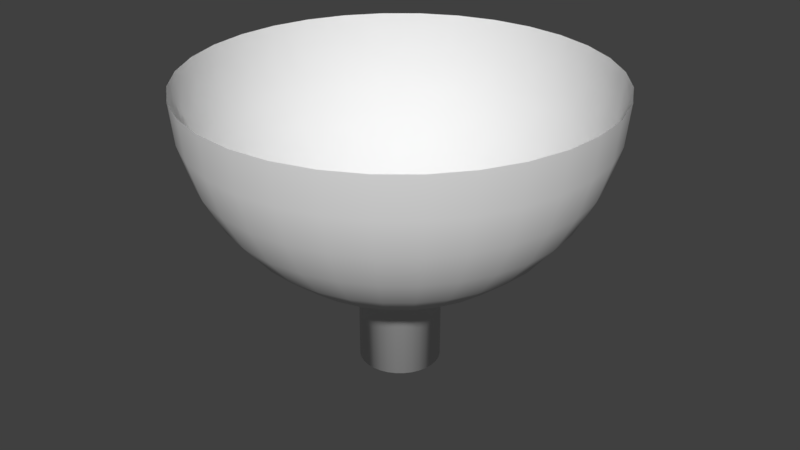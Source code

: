 # Source: turret.blend  (saved by Blender 2.79.0; exported with 4.5.12 LTS)
import bpy
from mathutils import Matrix  # noqa: F401  (used for matrix-valued properties, if any)

bpy.ops.wm.read_factory_settings(use_empty=True)
scene = bpy.context.scene
scene.name = 'Scene'

# ---- collections
col_collection_1 = bpy.data.collections.new('Collection 1'); scene.collection.children.link(col_collection_1)

# ---- materials (node trees are filled in below, after node groups)
mat_material_001 = bpy.data.materials.new('Material.001')
mat_material_001.alpha_threshold = 0.0
mat_material_001.use_transparent_shadow = False
mat_material_001.roughness = 0.5

# ---- material node trees

# ---- world
world_world = bpy.data.worlds.new('World'); scene.world = world_world
world_world.color = (0.05088, 0.05088, 0.05088)
world_world.use_sun_shadow = False
world_world.sun_shadow_jitter_overblur = 0.0
world_world.cycles.sampling_method = 'MANUAL'

# ---- meshes
me_sphere = bpy.data.meshes.new('Sphere')
me_sphere.from_pydata([(0.1951, 0.9808, 7.55e-08), (0.1913, 0.9619, -0.1951), (0.1802, 0.9061, -0.3827), (0.1622, 0.8155, -0.5556), (0.1379, 0.6935, -0.7071), (0.1084, 0.5449, -0.8315), (0.07466, 0.3753, -0.9239), (0.03806, 0.1913, -0.9808), (0.3827, 0.9239, 7.55e-08), (0.3753, 0.9061, -0.1951), (0.3536, 0.8536, -0.3827), (0.3182, 0.7682, -0.5556), (0.2706, 0.6533, -0.7071), (0.2126, 0.5133, -0.8315), (0.1464, 0.3536, -0.9239), (0.07466, 0.1802, -0.9808), (0.5556, 0.8315, 7.55e-08), (0.5449, 0.8155, -0.1951), (0.5133, 0.7682, -0.3827), (0.4619, 0.6913, -0.5556), (0.3928, 0.5879, -0.7071), (0.3087, 0.4619, -0.8315), (0.2126, 0.3182, -0.9239), (0.1084, 0.1622, -0.9808), (0.7071, 0.7071, 7.55e-08), (0.6935, 0.6935, -0.1951), (0.6533, 0.6533, -0.3827), (0.5879, 0.5879, -0.5556), (0.5, 0.5, -0.7071), (0.3928, 0.3928, -0.8315), (0.2706, 0.2706, -0.9239), (0.1379, 0.1379, -0.9808), (0.8315, 0.5556, 7.55e-08), (0.8155, 0.5449, -0.1951), (0.7682, 0.5133, -0.3827), (0.6913, 0.4619, -0.5556), (0.5879, 0.3928, -0.7071), (0.4619, 0.3087, -0.8315), (0.3182, 0.2126, -0.9239), (0.1622, 0.1084, -0.9808), (0.9239, 0.3827, 7.55e-08), (0.9061, 0.3753, -0.1951), (0.8536, 0.3536, -0.3827), (0.7682, 0.3182, -0.5556), (0.6533, 0.2706, -0.7071), (0.5133, 0.2126, -0.8315), (0.3536, 0.1464, -0.9239), (0.1802, 0.07466, -0.9808), (0.9808, 0.1951, 7.55e-08), (0.9619, 0.1913, -0.1951), (0.9061, 0.1802, -0.3827), (0.8155, 0.1622, -0.5556), (0.6935, 0.1379, -0.7071), (0.5449, 0.1084, -0.8315), (0.3753, 0.07466, -0.9239), (0.1913, 0.03806, -0.9808), (1.0, -3.788e-07, 7.55e-08), (0.9808, -3.937e-07, -0.1951), (0.9239, -2.298e-07, -0.3827), (0.8315, -3.341e-07, -0.5556), (0.7071, -3.192e-07, -0.7071), (0.5556, -3.415e-07, -0.8315), (0.3827, -3.043e-07, -0.9239), (0.1951, -3.08e-07, -0.9808), (0.9808, -0.1951, 7.55e-08), (0.9619, -0.1913, -0.1951), (0.9061, -0.1802, -0.3827), (0.8155, -0.1622, -0.5556), (0.6935, -0.138, -0.7071), (0.5449, -0.1084, -0.8315), (0.3753, -0.07466, -0.9239), (0.1913, -0.03806, -0.9808), (0.9239, -0.3827, 7.55e-08), (0.9061, -0.3753, -0.1951), (0.8536, -0.3536, -0.3827), (0.7682, -0.3182, -0.5556), (0.6533, -0.2706, -0.7071), (0.5133, -0.2126, -0.8315), (0.3536, -0.1464, -0.9239), (0.1802, -0.07466, -0.9808), (0.8315, -0.5556, 7.55e-08), (0.8155, -0.5449, -0.1951), (0.7682, -0.5133, -0.3827), (0.6913, -0.4619, -0.5556), (0.5879, -0.3928, -0.7071), (0.4619, -0.3087, -0.8315), (0.3182, -0.2126, -0.9239), (0.1622, -0.1084, -0.9808), (0.7071, -0.7071, 7.55e-08), (0.6935, -0.6935, -0.1951), (0.6533, -0.6533, -0.3827), (0.5879, -0.5879, -0.5556), (0.5, -0.5, -0.7071), (0.3928, -0.3928, -0.8315), (0.2706, -0.2706, -0.9239), (0.1379, -0.138, -0.9808), (0.5556, -0.8315, 7.55e-08), (0.5449, -0.8155, -0.1951), (0.5133, -0.7682, -0.3827), (0.4619, -0.6913, -0.5556), (0.3928, -0.5879, -0.7071), (0.3087, -0.4619, -0.8315), (0.2126, -0.3182, -0.9239), (0.1084, -0.1622, -0.9808), (0.3827, -0.9239, 7.55e-08), (0.3753, -0.9061, -0.1951), (0.3536, -0.8536, -0.3827), (0.3182, -0.7682, -0.5556), (0.2706, -0.6533, -0.7071), (0.2126, -0.5133, -0.8315), (0.1464, -0.3536, -0.9239), (0.07466, -0.1802, -0.9808), (0.1951, -0.9808, 7.55e-08), (0.1913, -0.9619, -0.1951), (0.1802, -0.9061, -0.3827), (0.1622, -0.8155, -0.5556), (0.1379, -0.6935, -0.7071), (0.1084, -0.5449, -0.8315), (0.07466, -0.3753, -0.9239), (0.03806, -0.1913, -0.9808), (-1.003e-07, -1.0, 7.55e-08), (-8.544e-08, -0.9808, -0.1951), (6.357e-08, -0.9239, -0.3827), (-8.544e-08, -0.8315, -0.5556), (-2.584e-08, -0.7071, -0.7071), (-1.094e-08, -0.5556, -0.8315), (3.964e-09, -0.3827, -0.9239), (3.964e-09, -0.1951, -0.9808), (-0.1951, -0.9808, 7.55e-08), (-0.1913, -0.9619, -0.1951), (-0.1802, -0.9061, -0.3827), (-0.1622, -0.8155, -0.5556), (-0.1379, -0.6935, -0.7071), (-0.1084, -0.5449, -0.8315), (-0.07466, -0.3753, -0.9239), (-0.03806, -0.1913, -0.9808), (-0.3827, -0.9239, 7.55e-08), (-0.3753, -0.9061, -0.1951), (-0.3536, -0.8536, -0.3827), (-0.3182, -0.7682, -0.5556), (-0.2706, -0.6533, -0.7071), (-0.2126, -0.5133, -0.8315), (-0.1464, -0.3536, -0.9239), (-0.07466, -0.1802, -0.9808), (-0.5556, -0.8315, 7.55e-08), (-0.5449, -0.8155, -0.1951), (-0.5133, -0.7682, -0.3827), (-0.4619, -0.6913, -0.5556), (-0.3928, -0.5879, -0.7071), (-0.3087, -0.4619, -0.8315), (-0.2126, -0.3182, -0.9239), (-0.1084, -0.1622, -0.9808), (-0.7071, -0.7071, 7.55e-08), (-0.6935, -0.6935, -0.1951), (-0.6533, -0.6533, -0.3827), (-0.5879, -0.5879, -0.5556), (-0.5, -0.5, -0.7071), (-0.3928, -0.3928, -0.8315), (-0.2706, -0.2706, -0.9239), (-0.1379, -0.1379, -0.9808), (-0.8315, -0.5556, 7.55e-08), (-0.8155, -0.5449, -0.1951), (-0.7682, -0.5133, -0.3827), (-0.6913, -0.4619, -0.5556), (-0.5879, -0.3928, -0.7071), (-0.4619, -0.3087, -0.8315), (-0.3182, -0.2126, -0.9239), (-0.1622, -0.1084, -0.9808), (-0.9239, -0.3827, 7.55e-08), (-0.9061, -0.3753, -0.1951), (-0.8536, -0.3536, -0.3827), (-0.7682, -0.3182, -0.5556), (-0.6533, -0.2706, -0.7071), (-0.5133, -0.2126, -0.8315), (-0.3536, -0.1464, -0.9239), (-0.1802, -0.07466, -0.9808), (-0.9808, -0.1951, 7.55e-08), (-0.9619, -0.1913, -0.1951), (-0.9061, -0.1802, -0.3827), (-0.8155, -0.1622, -0.5556), (-0.6935, -0.1379, -0.7071), (-0.5449, -0.1084, -0.8315), (-0.3753, -0.07466, -0.9239), (-0.1913, -0.03806, -0.9808), (-1.0, -1.404e-07, 7.55e-08), (-0.9808, -9.567e-08, -0.1951), (-0.9239, -3.192e-07, -0.3827), (-0.8315, -1.404e-07, -0.5556), (-0.7071, -1.851e-07, -0.7071), (-0.5556, -2.596e-07, -0.8315), (-0.3827, -2.521e-07, -0.9239), (-0.1951, -3.155e-07, -0.9808), (-0.9808, 0.1951, 7.55e-08), (-0.9619, 0.1913, -0.1951), (-0.9061, 0.1802, -0.3827), (-0.8155, 0.1622, -0.5556), (-0.6935, 0.1379, -0.7071), (-0.5449, 0.1084, -0.8315), (-0.3753, 0.07466, -0.9239), (-0.1913, 0.03806, -0.9808), (-0.9239, 0.3827, 7.55e-08), (-0.9061, 0.3753, -0.1951), (-0.8536, 0.3536, -0.3827), (-0.7682, 0.3182, -0.5556), (-0.6533, 0.2706, -0.7071), (-0.5133, 0.2126, -0.8315), (-0.3536, 0.1464, -0.9239), (-0.1802, 0.07466, -0.9808), (-0.8315, 0.5556, 7.55e-08), (-0.8155, 0.5449, -0.1951), (-0.7682, 0.5133, -0.3827), (-0.6913, 0.4619, -0.5556), (-0.5879, 0.3928, -0.7071), (-0.4619, 0.3087, -0.8315), (-0.3182, 0.2126, -0.9239), (-0.1622, 0.1084, -0.9808), (-0.7071, 0.7071, 7.55e-08), (-0.6935, 0.6935, -0.1951), (-0.6533, 0.6533, -0.3827), (-0.5879, 0.5879, -0.5556), (-0.5, 0.5, -0.7071), (-0.3928, 0.3928, -0.8315), (-0.2706, 0.2706, -0.9239), (-0.1379, 0.1379, -0.9808), (-0.5556, 0.8315, 7.55e-08), (-0.5449, 0.8155, -0.1951), (-0.5133, 0.7682, -0.3827), (-0.4619, 0.6913, -0.5556), (-0.3928, 0.5879, -0.7071), (-0.3087, 0.4619, -0.8315), (-0.2126, 0.3182, -0.9239), (-0.1084, 0.1622, -0.9808), (-0.3827, 0.9239, 7.55e-08), (-0.3753, 0.9061, -0.1951), (-0.3536, 0.8536, -0.3827), (-0.3182, 0.7682, -0.5556), (-0.2706, 0.6533, -0.7071), (-0.2126, 0.5133, -0.8315), (-0.1464, 0.3536, -0.9239), (-0.07466, 0.1802, -0.9808), (-0.1951, 0.9808, 7.55e-08), (-0.1913, 0.9619, -0.1951), (-0.1802, 0.9061, -0.3827), (-0.1622, 0.8155, -0.5556), (-0.1379, 0.6935, -0.7071), (-0.1084, 0.5449, -0.8315), (-0.07466, 0.3753, -0.9239), (-0.03806, 0.1913, -0.9808), (2.722e-07, 1.0, 7.55e-08), (2.573e-07, 0.9808, -0.1951), (6.357e-08, 0.9239, -0.3827), (2.722e-07, 0.8315, -0.5556), (1.53e-07, 0.7071, -0.7071), (1.232e-07, 0.5556, -0.8315), (7.847e-08, 0.3827, -0.9239), (1.514e-08, 0.1951, -0.9808), (0.07466, 0.1802, -1.403), (0.03806, 0.1913, -1.403), (0.1084, 0.1622, -1.403), (0.1379, 0.1379, -1.403), (0.1622, 0.1084, -1.403), (0.1802, 0.07466, -1.403), (0.1913, 0.03806, -1.403), (0.1951, -3.088e-07, -1.403), (0.1913, -0.03806, -1.403), (0.1802, -0.07466, -1.403), (0.1622, -0.1084, -1.403), (0.1379, -0.138, -1.403), (0.1084, -0.1622, -1.403), (0.07466, -0.1802, -1.403), (0.03806, -0.1913, -1.403), (-1.223e-08, -0.1951, -1.403), (-0.03806, -0.1913, -1.403), (-0.07466, -0.1802, -1.403), (-0.1084, -0.1622, -1.403), (-0.1379, -0.1379, -1.403), (-0.1622, -0.1084, -1.403), (-0.1802, -0.07466, -1.403), (-0.1913, -0.03806, -1.403), (-0.1951, -3.162e-07, -1.403), (-0.1913, 0.03806, -1.403), (-0.1802, 0.07466, -1.403), (-0.1622, 0.1084, -1.403), (-0.1379, 0.1379, -1.403), (-0.1084, 0.1622, -1.403), (-0.07466, 0.1802, -1.403), (-0.03806, 0.1913, -1.403), (-1.058e-09, 0.1951, -1.403), (-1.62e-08, -3.266e-07, -1.422)], [], [(254, 253, 5, 6), (255, 254, 6, 7), (231, 239, 285, 284), (249, 248, 0, 1), (250, 249, 1, 2), (251, 250, 2, 3), (252, 251, 3, 4), (253, 252, 4, 5), (5, 4, 12, 13), (6, 5, 13, 14), (7, 6, 14, 15), (255, 7, 257, 287), (1, 0, 8, 9), (2, 1, 9, 10), (3, 2, 10, 11), (4, 3, 11, 12), (9, 8, 16, 17), (10, 9, 17, 18), (11, 10, 18, 19), (12, 11, 19, 20), (13, 12, 20, 21), (14, 13, 21, 22), (15, 14, 22, 23), (23, 31, 259, 258), (21, 20, 28, 29), (22, 21, 29, 30), (23, 22, 30, 31), (103, 111, 269, 268), (17, 16, 24, 25), (18, 17, 25, 26), (19, 18, 26, 27), (20, 19, 27, 28), (26, 25, 33, 34), (27, 26, 34, 35), (28, 27, 35, 36), (29, 28, 36, 37), (30, 29, 37, 38), (31, 30, 38, 39), (79, 87, 266, 265), (25, 24, 32, 33), (38, 37, 45, 46), (39, 38, 46, 47), (135, 143, 273, 272), (33, 32, 40, 41), (34, 33, 41, 42), (35, 34, 42, 43), (36, 35, 43, 44), (37, 36, 44, 45), (42, 41, 49, 50), (43, 42, 50, 51), (44, 43, 51, 52), (45, 44, 52, 53), (46, 45, 53, 54), (47, 46, 54, 55), (215, 223, 283, 282), (41, 40, 48, 49), (54, 53, 61, 62), (55, 54, 62, 63), (87, 95, 267, 266), (49, 48, 56, 57), (50, 49, 57, 58), (51, 50, 58, 59), (52, 51, 59, 60), (53, 52, 60, 61), (59, 58, 66, 67), (60, 59, 67, 68), (61, 60, 68, 69), (62, 61, 69, 70), (63, 62, 70, 71), (159, 167, 276, 275), (57, 56, 64, 65), (58, 57, 65, 66), (71, 70, 78, 79), (7, 15, 256, 257), (65, 64, 72, 73), (66, 65, 73, 74), (67, 66, 74, 75), (68, 67, 75, 76), (69, 68, 76, 77), (70, 69, 77, 78), (76, 75, 83, 84), (77, 76, 84, 85), (78, 77, 85, 86), (79, 78, 86, 87), (63, 71, 264, 263), (73, 72, 80, 81), (74, 73, 81, 82), (75, 74, 82, 83), (119, 127, 271, 270), (81, 80, 88, 89), (82, 81, 89, 90), (83, 82, 90, 91), (84, 83, 91, 92), (85, 84, 92, 93), (86, 85, 93, 94), (87, 86, 94, 95), (92, 91, 99, 100), (93, 92, 100, 101), (94, 93, 101, 102), (95, 94, 102, 103), (143, 151, 274, 273), (89, 88, 96, 97), (90, 89, 97, 98), (91, 90, 98, 99), (199, 207, 281, 280), (97, 96, 104, 105), (98, 97, 105, 106), (99, 98, 106, 107), (100, 99, 107, 108), (101, 100, 108, 109), (102, 101, 109, 110), (103, 102, 110, 111), (109, 108, 116, 117), (110, 109, 117, 118), (111, 110, 118, 119), (47, 55, 262, 261), (105, 104, 112, 113), (106, 105, 113, 114), (107, 106, 114, 115), (108, 107, 115, 116), (113, 112, 120, 121), (114, 113, 121, 122), (115, 114, 122, 123), (116, 115, 123, 124), (117, 116, 124, 125), (118, 117, 125, 126), (119, 118, 126, 127), (127, 135, 272, 271), (125, 124, 132, 133), (126, 125, 133, 134), (127, 126, 134, 135), (207, 215, 282, 281), (121, 120, 128, 129), (122, 121, 129, 130), (123, 122, 130, 131), (124, 123, 131, 132), (130, 129, 137, 138), (131, 130, 138, 139), (132, 131, 139, 140), (133, 132, 140, 141), (134, 133, 141, 142), (135, 134, 142, 143), (71, 79, 265, 264), (129, 128, 136, 137), (142, 141, 149, 150), (143, 142, 150, 151), (183, 191, 279, 278), (137, 136, 144, 145), (138, 137, 145, 146), (139, 138, 146, 147), (140, 139, 147, 148), (141, 140, 148, 149), (147, 146, 154, 155), (148, 147, 155, 156), (149, 148, 156, 157), (150, 149, 157, 158), (151, 150, 158, 159), (239, 247, 286, 285), (145, 144, 152, 153), (146, 145, 153, 154), (159, 158, 166, 167), (55, 63, 263, 262), (153, 152, 160, 161), (154, 153, 161, 162), (155, 154, 162, 163), (156, 155, 163, 164), (157, 156, 164, 165), (158, 157, 165, 166), (163, 162, 170, 171), (164, 163, 171, 172), (165, 164, 172, 173), (166, 165, 173, 174), (167, 166, 174, 175), (191, 199, 280, 279), (161, 160, 168, 169), (162, 161, 169, 170), (175, 174, 182, 183), (31, 39, 260, 259), (169, 168, 176, 177), (170, 169, 177, 178), (171, 170, 178, 179), (172, 171, 179, 180), (173, 172, 180, 181), (174, 173, 181, 182), (180, 179, 187, 188), (181, 180, 188, 189), (182, 181, 189, 190), (183, 182, 190, 191), (111, 119, 270, 269), (177, 176, 184, 185), (178, 177, 185, 186), (179, 178, 186, 187), (167, 175, 277, 276), (185, 184, 192, 193), (186, 185, 193, 194), (187, 186, 194, 195), (188, 187, 195, 196), (189, 188, 196, 197), (190, 189, 197, 198), (191, 190, 198, 199), (196, 195, 203, 204), (197, 196, 204, 205), (198, 197, 205, 206), (199, 198, 206, 207), (247, 255, 287, 286), (193, 192, 200, 201), (194, 193, 201, 202), (195, 194, 202, 203), (223, 231, 284, 283), (201, 200, 208, 209), (202, 201, 209, 210), (203, 202, 210, 211), (204, 203, 211, 212), (205, 204, 212, 213), (206, 205, 213, 214), (207, 206, 214, 215), (213, 212, 220, 221), (214, 213, 221, 222), (215, 214, 222, 223), (15, 23, 258, 256), (209, 208, 216, 217), (210, 209, 217, 218), (211, 210, 218, 219), (212, 211, 219, 220), (218, 217, 225, 226), (219, 218, 226, 227), (220, 219, 227, 228), (221, 220, 228, 229), (222, 221, 229, 230), (223, 222, 230, 231), (39, 47, 261, 260), (217, 216, 224, 225), (230, 229, 237, 238), (231, 230, 238, 239), (95, 103, 268, 267), (225, 224, 232, 233), (226, 225, 233, 234), (227, 226, 234, 235), (228, 227, 235, 236), (229, 228, 236, 237), (234, 233, 241, 242), (235, 234, 242, 243), (236, 235, 243, 244), (237, 236, 244, 245), (238, 237, 245, 246), (239, 238, 246, 247), (151, 159, 275, 274), (233, 232, 240, 241), (246, 245, 253, 254), (247, 246, 254, 255), (175, 183, 278, 277), (241, 240, 248, 249), (242, 241, 249, 250), (243, 242, 250, 251), (244, 243, 251, 252), (245, 244, 252, 253), (288, 287, 257), (288, 257, 256), (288, 256, 258), (288, 258, 259), (288, 259, 260), (288, 260, 261), (288, 261, 262), (288, 262, 263), (288, 263, 264), (288, 264, 265), (288, 265, 266), (288, 266, 267), (288, 267, 268), (288, 268, 269), (288, 269, 270), (288, 270, 271), (288, 271, 272), (288, 272, 273), (288, 273, 274), (288, 274, 275), (288, 275, 276), (288, 276, 277), (288, 277, 278), (288, 278, 279), (288, 279, 280), (288, 280, 281), (288, 281, 282), (288, 282, 283), (288, 283, 284), (288, 284, 285), (288, 285, 286), (288, 286, 287)])
me_sphere.polygons.foreach_set('use_smooth', [True] * 288)
_uv = me_sphere.uv_layers.new(name='UVMap')
_uv.uv.foreach_set('vector', [0.5, 0.6913, 0.5, 0.7778, 0.5542, 0.7724, 0.5373, 0.6877, 0.5, 0.5975, 0.5, 0.6913, 0.5373, 0.6877, 0.519, 0.5957, 0.4458, 0.009607, 0.4627, 0.009607, 0.4627, -0.2013, 0.4458, -0.2013, 0.5, 0.4025, 0.5, 0.5, 0.5975, 0.5, 0.5957, 0.4025, 0.5, 0.3087, 0.5, 0.4025, 0.5957, 0.4025, 0.5901, 0.3087, 0.5, 0.2222, 0.5, 0.3087, 0.5901, 0.3087, 0.5811, 0.2222, 0.5, 0.1464, 0.5, 0.2222, 0.5811, 0.2222, 0.569, 0.1464, 0.5, 0.7778, 0.5, 0.8536, 0.569, 0.8468, 0.5542, 0.7724, 0.5542, 0.7724, 0.569, 0.8468, 0.6353, 0.8266, 0.6063, 0.7566, 0.5373, 0.6877, 0.5542, 0.7724, 0.6063, 0.7566, 0.5732, 0.6768, 0.519, 0.5957, 0.5373, 0.6877, 0.5732, 0.6768, 0.5373, 0.5901, 0.5, 0.009607, 0.519, 0.009607, 0.519, -0.2013, 0.5, -0.2013, 0.5957, 0.4025, 0.5975, 0.5, 0.6913, 0.5, 0.6877, 0.4025, 0.5901, 0.3087, 0.5957, 0.4025, 0.6877, 0.4025, 0.6768, 0.3087, 0.5811, 0.2222, 0.5901, 0.3087, 0.6768, 0.3087, 0.6591, 0.2222, 0.569, 0.1464, 0.5811, 0.2222, 0.6591, 0.2222, 0.6353, 0.1464, 0.6877, 0.4025, 0.6913, 0.5, 0.7778, 0.5, 0.7724, 0.4025, 0.6768, 0.3087, 0.6877, 0.4025, 0.7724, 0.4025, 0.7566, 0.3087, 0.6591, 0.2222, 0.6768, 0.3087, 0.7566, 0.3087, 0.731, 0.2222, 0.6353, 0.1464, 0.6591, 0.2222, 0.731, 0.2222, 0.6964, 0.1464, 0.6063, 0.7566, 0.6353, 0.8266, 0.6964, 0.794, 0.6543, 0.731, 0.5732, 0.6768, 0.6063, 0.7566, 0.6543, 0.731, 0.6063, 0.6591, 0.5373, 0.5901, 0.5732, 0.6768, 0.6063, 0.6591, 0.5542, 0.5811, 0.5542, 0.009607, 0.569, 0.009607, 0.569, -0.2013, 0.5542, -0.2013, 0.6543, 0.731, 0.6964, 0.794, 0.75, 0.75, 0.6964, 0.6964, 0.6063, 0.6591, 0.6543, 0.731, 0.6964, 0.6964, 0.6353, 0.6353, 0.5542, 0.5811, 0.6063, 0.6591, 0.6353, 0.6353, 0.569, 0.569, 0.5542, 0.009607, 0.5373, 0.009607, 0.5373, -0.2013, 0.5542, -0.2013, 0.7724, 0.4025, 0.7778, 0.5, 0.8536, 0.5, 0.8468, 0.4025, 0.7566, 0.3087, 0.7724, 0.4025, 0.8468, 0.4025, 0.8266, 0.3087, 0.731, 0.2222, 0.7566, 0.3087, 0.8266, 0.3087, 0.794, 0.2222, 0.6964, 0.794, 0.731, 0.8457, 0.794, 0.794, 0.75, 0.75, 0.8266, 0.3087, 0.8468, 0.4025, 0.7724, 0.4025, 0.7566, 0.3087, 0.794, 0.2222, 0.8266, 0.3087, 0.7566, 0.3087, 0.731, 0.2222, 0.75, 0.75, 0.794, 0.794, 0.8457, 0.731, 0.794, 0.6964, 0.6964, 0.6964, 0.75, 0.75, 0.794, 0.6964, 0.731, 0.6543, 0.6353, 0.6353, 0.6964, 0.6964, 0.731, 0.6543, 0.6591, 0.6063, 0.569, 0.569, 0.6353, 0.6353, 0.6591, 0.6063, 0.5811, 0.5542, 0.4627, 0.009607, 0.4458, 0.009607, 0.4458, -0.2013, 0.4627, -0.2013, 0.8468, 0.4025, 0.8536, 0.5, 0.7778, 0.5, 0.7724, 0.4025, 0.6591, 0.6063, 0.731, 0.6543, 0.7566, 0.6063, 0.6768, 0.5732, 0.5811, 0.5542, 0.6591, 0.6063, 0.6768, 0.5732, 0.5901, 0.5373, 0.481, 0.009607, 0.4627, 0.009607, 0.4627, -0.2013, 0.481, -0.2013, 0.7724, 0.4025, 0.7778, 0.5, 0.6913, 0.5, 0.6877, 0.4025, 0.7566, 0.3087, 0.7724, 0.4025, 0.6877, 0.4025, 0.6768, 0.3087, 0.731, 0.2222, 0.7566, 0.3087, 0.6768, 0.3087, 0.6591, 0.2222, 0.6964, 0.1464, 0.731, 0.2222, 0.6591, 0.2222, 0.6353, 0.1464, 0.731, 0.6543, 0.794, 0.6964, 0.8266, 0.6353, 0.7566, 0.6063, 0.6768, 0.3087, 0.6877, 0.4025, 0.5957, 0.4025, 0.5901, 0.3087, 0.6591, 0.2222, 0.6768, 0.3087, 0.5901, 0.3087, 0.5811, 0.2222, 0.6353, 0.1464, 0.6591, 0.2222, 0.5811, 0.2222, 0.569, 0.1464, 0.7566, 0.6063, 0.8266, 0.6353, 0.8468, 0.569, 0.7724, 0.5542, 0.6768, 0.5732, 0.7566, 0.6063, 0.7724, 0.5542, 0.6877, 0.5373, 0.5901, 0.5373, 0.6768, 0.5732, 0.6877, 0.5373, 0.5957, 0.519, 0.5542, 0.009607, 0.569, 0.009607, 0.569, -0.2013, 0.5542, -0.2013, 0.6877, 0.4025, 0.6913, 0.5, 0.5975, 0.5, 0.5957, 0.4025, 0.6877, 0.5373, 0.7724, 0.5542, 0.7778, 0.5, 0.6913, 0.5, 0.5957, 0.519, 0.6877, 0.5373, 0.6913, 0.5, 0.5975, 0.5, 0.4458, 0.009607, 0.431, 0.009607, 0.431, -0.2013, 0.4458, -0.2013, 0.5957, 0.4025, 0.5975, 0.5, 0.5, 0.5, 0.5, 0.4025, 0.5901, 0.3087, 0.5957, 0.4025, 0.5, 0.4025, 0.5, 0.3087, 0.5811, 0.2222, 0.5901, 0.3087, 0.5, 0.3087, 0.5, 0.2222, 0.569, 0.1464, 0.5811, 0.2222, 0.5, 0.2222, 0.5, 0.1464, 0.7724, 0.5542, 0.8468, 0.569, 0.8536, 0.5, 0.7778, 0.5, 0.5, 0.2222, 0.5, 0.3087, 0.4099, 0.3087, 0.4189, 0.2222, 0.5, 0.1464, 0.5, 0.2222, 0.4189, 0.2222, 0.431, 0.1464, 0.7778, 0.5, 0.8536, 0.5, 0.8468, 0.431, 0.7724, 0.4458, 0.6913, 0.5, 0.7778, 0.5, 0.7724, 0.4458, 0.6877, 0.4627, 0.5975, 0.5, 0.6913, 0.5, 0.6877, 0.4627, 0.5957, 0.481, 0.431, 0.009607, 0.4458, 0.009607, 0.4458, -0.2013, 0.431, -0.2013, 0.5, 0.4025, 0.5, 0.5, 0.4025, 0.5, 0.4043, 0.4025, 0.5, 0.3087, 0.5, 0.4025, 0.4043, 0.4025, 0.4099, 0.3087, 0.5957, 0.481, 0.6877, 0.4627, 0.6768, 0.4268, 0.5901, 0.4627, 0.519, 0.009607, 0.5373, 0.009607, 0.5373, -0.2013, 0.519, -0.2013, 0.4043, 0.4025, 0.4025, 0.5, 0.3087, 0.5, 0.3123, 0.4025, 0.4099, 0.3087, 0.4043, 0.4025, 0.3123, 0.4025, 0.3232, 0.3087, 0.4189, 0.2222, 0.4099, 0.3087, 0.3232, 0.3087, 0.3409, 0.2222, 0.431, 0.1464, 0.4189, 0.2222, 0.3409, 0.2222, 0.3647, 0.1464, 0.7724, 0.4458, 0.8468, 0.431, 0.8266, 0.3647, 0.7566, 0.3937, 0.6877, 0.4627, 0.7724, 0.4458, 0.7566, 0.3937, 0.6768, 0.4268, 0.3647, 0.1464, 0.3409, 0.2222, 0.269, 0.2222, 0.3036, 0.1464, 0.7566, 0.3937, 0.8266, 0.3647, 0.794, 0.3036, 0.731, 0.3457, 0.6768, 0.4268, 0.7566, 0.3937, 0.731, 0.3457, 0.6591, 0.3937, 0.5901, 0.4627, 0.6768, 0.4268, 0.6591, 0.3937, 0.5811, 0.4458, 0.5, 0.009607, 0.481, 0.009607, 0.481, -0.2013, 0.5, -0.2013, 0.3123, 0.4025, 0.3087, 0.5, 0.2222, 0.5, 0.2276, 0.4025, 0.3232, 0.3087, 0.3123, 0.4025, 0.2276, 0.4025, 0.2434, 0.3087, 0.3409, 0.2222, 0.3232, 0.3087, 0.2434, 0.3087, 0.269, 0.2222, 0.519, 0.009607, 0.5, 0.009607, 0.5, -0.2013, 0.519, -0.2013, 0.2276, 0.4025, 0.2222, 0.5, 0.1464, 0.5, 0.1532, 0.4025, 0.2434, 0.3087, 0.2276, 0.4025, 0.1532, 0.4025, 0.1734, 0.3087, 0.269, 0.2222, 0.2434, 0.3087, 0.1734, 0.3087, 0.206, 0.2222, 0.794, 0.3036, 0.8457, 0.269, 0.794, 0.206, 0.75, 0.25, 0.731, 0.3457, 0.794, 0.3036, 0.75, 0.25, 0.6964, 0.3036, 0.6591, 0.3937, 0.731, 0.3457, 0.6964, 0.3036, 0.6353, 0.3647, 0.5811, 0.4458, 0.6591, 0.3937, 0.6353, 0.3647, 0.569, 0.431, 0.75, 0.25, 0.794, 0.206, 0.731, 0.1543, 0.6964, 0.206, 0.6964, 0.3036, 0.75, 0.25, 0.6964, 0.206, 0.6543, 0.269, 0.6353, 0.3647, 0.6964, 0.3036, 0.6543, 0.269, 0.6063, 0.3409, 0.569, 0.431, 0.6353, 0.3647, 0.6063, 0.3409, 0.5542, 0.4189, 0.4627, 0.009607, 0.4458, 0.009607, 0.4458, -0.2013, 0.4627, -0.2013, 0.8468, 0.4025, 0.8536, 0.5, 0.7778, 0.5, 0.7724, 0.4025, 0.8266, 0.3087, 0.8468, 0.4025, 0.7724, 0.4025, 0.7566, 0.3087, 0.794, 0.2222, 0.8266, 0.3087, 0.7566, 0.3087, 0.731, 0.2222, 0.519, 0.009607, 0.5373, 0.009607, 0.5373, -0.2013, 0.519, -0.2013, 0.7724, 0.4025, 0.7778, 0.5, 0.6913, 0.5, 0.6877, 0.4025, 0.7566, 0.3087, 0.7724, 0.4025, 0.6877, 0.4025, 0.6768, 0.3087, 0.731, 0.2222, 0.7566, 0.3087, 0.6768, 0.3087, 0.6591, 0.2222, 0.6964, 0.1464, 0.731, 0.2222, 0.6591, 0.2222, 0.6353, 0.1464, 0.6543, 0.269, 0.6964, 0.206, 0.6353, 0.1734, 0.6063, 0.2434, 0.6063, 0.3409, 0.6543, 0.269, 0.6063, 0.2434, 0.5732, 0.3232, 0.5542, 0.4189, 0.6063, 0.3409, 0.5732, 0.3232, 0.5373, 0.4099, 0.6063, 0.2434, 0.6353, 0.1734, 0.569, 0.1532, 0.5542, 0.2276, 0.5732, 0.3232, 0.6063, 0.2434, 0.5542, 0.2276, 0.5373, 0.3123, 0.5373, 0.4099, 0.5732, 0.3232, 0.5373, 0.3123, 0.519, 0.4043, 0.5373, 0.009607, 0.519, 0.009607, 0.519, -0.2013, 0.5373, -0.2013, 0.6877, 0.4025, 0.6913, 0.5, 0.5975, 0.5, 0.5957, 0.4025, 0.6768, 0.3087, 0.6877, 0.4025, 0.5957, 0.4025, 0.5901, 0.3087, 0.6591, 0.2222, 0.6768, 0.3087, 0.5901, 0.3087, 0.5811, 0.2222, 0.6353, 0.1464, 0.6591, 0.2222, 0.5811, 0.2222, 0.569, 0.1464, 0.5957, 0.4025, 0.5975, 0.5, 0.5, 0.5, 0.5, 0.4025, 0.5901, 0.3087, 0.5957, 0.4025, 0.5, 0.4025, 0.5, 0.3087, 0.5811, 0.2222, 0.5901, 0.3087, 0.5, 0.3087, 0.5, 0.2222, 0.569, 0.1464, 0.5811, 0.2222, 0.5, 0.2222, 0.5, 0.1464, 0.5542, 0.2276, 0.569, 0.1532, 0.5, 0.1464, 0.5, 0.2222, 0.5373, 0.3123, 0.5542, 0.2276, 0.5, 0.2222, 0.5, 0.3087, 0.519, 0.4043, 0.5373, 0.3123, 0.5, 0.3087, 0.5, 0.4025, 0.5, 0.009607, 0.481, 0.009607, 0.481, -0.2013, 0.5, -0.2013, 0.5, 0.2222, 0.5, 0.1464, 0.431, 0.1532, 0.4458, 0.2276, 0.5, 0.3087, 0.5, 0.2222, 0.4458, 0.2276, 0.4627, 0.3123, 0.5, 0.4025, 0.5, 0.3087, 0.4627, 0.3123, 0.481, 0.4043, 0.5373, 0.009607, 0.5542, 0.009607, 0.5542, -0.2013, 0.5373, -0.2013, 0.5, 0.4025, 0.5, 0.5, 0.4025, 0.5, 0.4043, 0.4025, 0.5, 0.3087, 0.5, 0.4025, 0.4043, 0.4025, 0.4099, 0.3087, 0.5, 0.2222, 0.5, 0.3087, 0.4099, 0.3087, 0.4189, 0.2222, 0.5, 0.1464, 0.5, 0.2222, 0.4189, 0.2222, 0.431, 0.1464, 0.4099, 0.3087, 0.4043, 0.4025, 0.3123, 0.4025, 0.3232, 0.3087, 0.4189, 0.2222, 0.4099, 0.3087, 0.3232, 0.3087, 0.3409, 0.2222, 0.431, 0.1464, 0.4189, 0.2222, 0.3409, 0.2222, 0.3647, 0.1464, 0.4458, 0.2276, 0.431, 0.1532, 0.3647, 0.1734, 0.3937, 0.2434, 0.4627, 0.3123, 0.4458, 0.2276, 0.3937, 0.2434, 0.4268, 0.3232, 0.481, 0.4043, 0.4627, 0.3123, 0.4268, 0.3232, 0.4627, 0.4099, 0.481, 0.009607, 0.4627, 0.009607, 0.4627, -0.2013, 0.481, -0.2013, 0.4043, 0.4025, 0.4025, 0.5, 0.3087, 0.5, 0.3123, 0.4025, 0.4268, 0.3232, 0.3937, 0.2434, 0.3457, 0.269, 0.3937, 0.3409, 0.4627, 0.4099, 0.4268, 0.3232, 0.3937, 0.3409, 0.4458, 0.4189, 0.481, 0.009607, 0.5, 0.009607, 0.5, -0.2013, 0.481, -0.2013, 0.3123, 0.4025, 0.3087, 0.5, 0.2222, 0.5, 0.2276, 0.4025, 0.3232, 0.3087, 0.3123, 0.4025, 0.2276, 0.4025, 0.2434, 0.3087, 0.3409, 0.2222, 0.3232, 0.3087, 0.2434, 0.3087, 0.269, 0.2222, 0.3647, 0.1464, 0.3409, 0.2222, 0.269, 0.2222, 0.3036, 0.1464, 0.3937, 0.2434, 0.3647, 0.1734, 0.3036, 0.206, 0.3457, 0.269, 0.269, 0.2222, 0.2434, 0.3087, 0.1734, 0.3087, 0.206, 0.2222, 0.3036, 0.206, 0.269, 0.1543, 0.206, 0.206, 0.25, 0.25, 0.3457, 0.269, 0.3036, 0.206, 0.25, 0.25, 0.3036, 0.3036, 0.3937, 0.3409, 0.3457, 0.269, 0.3036, 0.3036, 0.3647, 0.3647, 0.4458, 0.4189, 0.3937, 0.3409, 0.3647, 0.3647, 0.431, 0.431, 0.4627, 0.009607, 0.481, 0.009607, 0.481, -0.2013, 0.4627, -0.2013, 0.2276, 0.4025, 0.2222, 0.5, 0.1464, 0.5, 0.1532, 0.4025, 0.2434, 0.3087, 0.2276, 0.4025, 0.1532, 0.4025, 0.1734, 0.3087, 0.431, 0.431, 0.3647, 0.3647, 0.3409, 0.3937, 0.4189, 0.4458, 0.519, 0.009607, 0.5, 0.009607, 0.5, -0.2013, 0.519, -0.2013, 0.1532, 0.4025, 0.1464, 0.5, 0.2222, 0.5, 0.2276, 0.4025, 0.1734, 0.3087, 0.1532, 0.4025, 0.2276, 0.4025, 0.2434, 0.3087, 0.206, 0.2222, 0.1734, 0.3087, 0.2434, 0.3087, 0.269, 0.2222, 0.25, 0.25, 0.206, 0.206, 0.1543, 0.269, 0.206, 0.3036, 0.3036, 0.3036, 0.25, 0.25, 0.206, 0.3036, 0.269, 0.3457, 0.3647, 0.3647, 0.3036, 0.3036, 0.269, 0.3457, 0.3409, 0.3937, 0.269, 0.2222, 0.2434, 0.3087, 0.3232, 0.3087, 0.3409, 0.2222, 0.3036, 0.1464, 0.269, 0.2222, 0.3409, 0.2222, 0.3647, 0.1464, 0.269, 0.3457, 0.206, 0.3036, 0.1734, 0.3647, 0.2434, 0.3937, 0.3409, 0.3937, 0.269, 0.3457, 0.2434, 0.3937, 0.3232, 0.4268, 0.4189, 0.4458, 0.3409, 0.3937, 0.3232, 0.4268, 0.4099, 0.4627, 0.5, 0.009607, 0.519, 0.009607, 0.519, -0.2013, 0.5, -0.2013, 0.2276, 0.4025, 0.2222, 0.5, 0.3087, 0.5, 0.3123, 0.4025, 0.2434, 0.3087, 0.2276, 0.4025, 0.3123, 0.4025, 0.3232, 0.3087, 0.4099, 0.4627, 0.3232, 0.4268, 0.3123, 0.4627, 0.4043, 0.481, 0.569, 0.009607, 0.5542, 0.009607, 0.5542, -0.2013, 0.569, -0.2013, 0.3123, 0.4025, 0.3087, 0.5, 0.4025, 0.5, 0.4043, 0.4025, 0.3232, 0.3087, 0.3123, 0.4025, 0.4043, 0.4025, 0.4099, 0.3087, 0.3409, 0.2222, 0.3232, 0.3087, 0.4099, 0.3087, 0.4189, 0.2222, 0.3647, 0.1464, 0.3409, 0.2222, 0.4189, 0.2222, 0.431, 0.1464, 0.2434, 0.3937, 0.1734, 0.3647, 0.1532, 0.431, 0.2276, 0.4458, 0.3232, 0.4268, 0.2434, 0.3937, 0.2276, 0.4458, 0.3123, 0.4627, 0.431, 0.1464, 0.4189, 0.2222, 0.5, 0.2222, 0.5, 0.1464, 0.2276, 0.4458, 0.1532, 0.431, 0.1464, 0.5, 0.2222, 0.5, 0.3123, 0.4627, 0.2276, 0.4458, 0.2222, 0.5, 0.3087, 0.5, 0.4043, 0.481, 0.3123, 0.4627, 0.3087, 0.5, 0.4025, 0.5, 0.5373, 0.009607, 0.519, 0.009607, 0.519, -0.2013, 0.5373, -0.2013, 0.4043, 0.4025, 0.4025, 0.5, 0.5, 0.5, 0.5, 0.4025, 0.4099, 0.3087, 0.4043, 0.4025, 0.5, 0.4025, 0.5, 0.3087, 0.4189, 0.2222, 0.4099, 0.3087, 0.5, 0.3087, 0.5, 0.2222, 0.4458, 0.009607, 0.4627, 0.009607, 0.4627, -0.2013, 0.4458, -0.2013, 0.5, 0.4025, 0.5, 0.5, 0.5975, 0.5, 0.5957, 0.4025, 0.5, 0.3087, 0.5, 0.4025, 0.5957, 0.4025, 0.5901, 0.3087, 0.5, 0.2222, 0.5, 0.3087, 0.5901, 0.3087, 0.5811, 0.2222, 0.5, 0.1464, 0.5, 0.2222, 0.5811, 0.2222, 0.569, 0.1464, 0.2222, 0.5, 0.1464, 0.5, 0.1532, 0.569, 0.2276, 0.5542, 0.3087, 0.5, 0.2222, 0.5, 0.2276, 0.5542, 0.3123, 0.5373, 0.4025, 0.5, 0.3087, 0.5, 0.3123, 0.5373, 0.4043, 0.519, 0.569, 0.1464, 0.5811, 0.2222, 0.6591, 0.2222, 0.6353, 0.1464, 0.2276, 0.5542, 0.1532, 0.569, 0.1734, 0.6353, 0.2434, 0.6063, 0.3123, 0.5373, 0.2276, 0.5542, 0.2434, 0.6063, 0.3232, 0.5732, 0.4043, 0.519, 0.3123, 0.5373, 0.3232, 0.5732, 0.4099, 0.5373, 0.481, 0.009607, 0.5, 0.009607, 0.5, -0.2013, 0.481, -0.2013, 0.5957, 0.4025, 0.5975, 0.5, 0.6913, 0.5, 0.6877, 0.4025, 0.5901, 0.3087, 0.5957, 0.4025, 0.6877, 0.4025, 0.6768, 0.3087, 0.5811, 0.2222, 0.5901, 0.3087, 0.6768, 0.3087, 0.6591, 0.2222, 0.431, 0.009607, 0.4458, 0.009607, 0.4458, -0.2013, 0.431, -0.2013, 0.6877, 0.4025, 0.6913, 0.5, 0.7778, 0.5, 0.7724, 0.4025, 0.6768, 0.3087, 0.6877, 0.4025, 0.7724, 0.4025, 0.7566, 0.3087, 0.6591, 0.2222, 0.6768, 0.3087, 0.7566, 0.3087, 0.731, 0.2222, 0.6353, 0.1464, 0.6591, 0.2222, 0.731, 0.2222, 0.6964, 0.1464, 0.2434, 0.6063, 0.1734, 0.6353, 0.206, 0.6964, 0.269, 0.6543, 0.3232, 0.5732, 0.2434, 0.6063, 0.269, 0.6543, 0.3409, 0.6063, 0.4099, 0.5373, 0.3232, 0.5732, 0.3409, 0.6063, 0.4189, 0.5542, 0.269, 0.6543, 0.206, 0.6964, 0.25, 0.75, 0.3036, 0.6964, 0.3409, 0.6063, 0.269, 0.6543, 0.3036, 0.6964, 0.3647, 0.6353, 0.4189, 0.5542, 0.3409, 0.6063, 0.3647, 0.6353, 0.431, 0.569, 0.5373, 0.009607, 0.5542, 0.009607, 0.5542, -0.2013, 0.5373, -0.2013, 0.7724, 0.4025, 0.7778, 0.5, 0.8536, 0.5, 0.8468, 0.4025, 0.7566, 0.3087, 0.7724, 0.4025, 0.8468, 0.4025, 0.8266, 0.3087, 0.731, 0.2222, 0.7566, 0.3087, 0.8266, 0.3087, 0.794, 0.2222, 0.206, 0.6964, 0.1543, 0.731, 0.206, 0.794, 0.25, 0.75, 0.1734, 0.3087, 0.1532, 0.4025, 0.2276, 0.4025, 0.2434, 0.3087, 0.206, 0.2222, 0.1734, 0.3087, 0.2434, 0.3087, 0.269, 0.2222, 0.25, 0.75, 0.206, 0.794, 0.269, 0.8457, 0.3036, 0.794, 0.3036, 0.6964, 0.25, 0.75, 0.3036, 0.794, 0.3457, 0.731, 0.3647, 0.6353, 0.3036, 0.6964, 0.3457, 0.731, 0.3937, 0.6591, 0.431, 0.569, 0.3647, 0.6353, 0.3937, 0.6591, 0.4458, 0.5811, 0.5542, 0.009607, 0.5373, 0.009607, 0.5373, -0.2013, 0.5542, -0.2013, 0.1532, 0.4025, 0.1464, 0.5, 0.2222, 0.5, 0.2276, 0.4025, 0.3937, 0.6591, 0.3457, 0.731, 0.3937, 0.7566, 0.4268, 0.6768, 0.4458, 0.5811, 0.3937, 0.6591, 0.4268, 0.6768, 0.4627, 0.5901, 0.569, 0.009607, 0.5542, 0.009607, 0.5542, -0.2013, 0.569, -0.2013, 0.2276, 0.4025, 0.2222, 0.5, 0.3087, 0.5, 0.3123, 0.4025, 0.2434, 0.3087, 0.2276, 0.4025, 0.3123, 0.4025, 0.3232, 0.3087, 0.269, 0.2222, 0.2434, 0.3087, 0.3232, 0.3087, 0.3409, 0.2222, 0.3036, 0.1464, 0.269, 0.2222, 0.3409, 0.2222, 0.3647, 0.1464, 0.3457, 0.731, 0.3036, 0.794, 0.3647, 0.8266, 0.3937, 0.7566, 0.3232, 0.3087, 0.3123, 0.4025, 0.4043, 0.4025, 0.4099, 0.3087, 0.3409, 0.2222, 0.3232, 0.3087, 0.4099, 0.3087, 0.4189, 0.2222, 0.3647, 0.1464, 0.3409, 0.2222, 0.4189, 0.2222, 0.431, 0.1464, 0.3937, 0.7566, 0.3647, 0.8266, 0.431, 0.8468, 0.4458, 0.7724, 0.4268, 0.6768, 0.3937, 0.7566, 0.4458, 0.7724, 0.4627, 0.6877, 0.4627, 0.5901, 0.4268, 0.6768, 0.4627, 0.6877, 0.481, 0.5957, 0.4458, 0.009607, 0.431, 0.009607, 0.431, -0.2013, 0.4458, -0.2013, 0.3123, 0.4025, 0.3087, 0.5, 0.4025, 0.5, 0.4043, 0.4025, 0.4627, 0.6877, 0.4458, 0.7724, 0.5, 0.7778, 0.5, 0.6913, 0.481, 0.5957, 0.4627, 0.6877, 0.5, 0.6913, 0.5, 0.5975, 0.4627, 0.009607, 0.481, 0.009607, 0.481, -0.2013, 0.4627, -0.2013, 0.4043, 0.4025, 0.4025, 0.5, 0.5, 0.5, 0.5, 0.4025, 0.4099, 0.3087, 0.4043, 0.4025, 0.5, 0.4025, 0.5, 0.3087, 0.4189, 0.2222, 0.4099, 0.3087, 0.5, 0.3087, 0.5, 0.2222, 0.431, 0.1464, 0.4189, 0.2222, 0.5, 0.2222, 0.5, 0.1464, 0.4458, 0.7724, 0.431, 0.8468, 0.5, 0.8536, 0.5, 0.7778, 0.5, 0.5, 0.5, 0.5975, 0.519, 0.5957, 0.5, 0.5, 0.519, 0.5957, 0.5373, 0.5901, 0.5, 0.5, 0.5373, 0.5901, 0.5542, 0.5811, 0.5, 0.5, 0.5542, 0.5811, 0.569, 0.569, 0.5, 0.5, 0.569, 0.569, 0.5811, 0.5542, 0.5, 0.5, 0.5811, 0.5542, 0.5901, 0.5373, 0.5, 0.5, 0.5901, 0.5373, 0.5957, 0.519, 0.5, 0.5, 0.5957, 0.519, 0.5975, 0.5, 0.5, 0.5, 0.5975, 0.5, 0.5957, 0.481, 0.5, 0.5, 0.5957, 0.481, 0.5901, 0.4627, 0.5, 0.5, 0.5901, 0.4627, 0.5811, 0.4458, 0.5, 0.5, 0.5811, 0.4458, 0.569, 0.431, 0.5, 0.5, 0.569, 0.431, 0.5542, 0.4189, 0.5, 0.5, 0.5542, 0.4189, 0.5373, 0.4099, 0.5, 0.5, 0.5373, 0.4099, 0.519, 0.4043, 0.5, 0.5, 0.519, 0.4043, 0.5, 0.4025, 0.5, 0.5, 0.5, 0.4025, 0.481, 0.4043, 0.5, 0.5, 0.481, 0.4043, 0.4627, 0.4099, 0.5, 0.5, 0.4627, 0.4099, 0.4458, 0.4189, 0.5, 0.5, 0.4458, 0.4189, 0.431, 0.431, 0.5, 0.5, 0.431, 0.431, 0.4189, 0.4458, 0.5, 0.5, 0.4189, 0.4458, 0.4099, 0.4627, 0.5, 0.5, 0.4099, 0.4627, 0.4043, 0.481, 0.5, 0.5, 0.4043, 0.481, 0.4025, 0.5, 0.5, 0.5, 0.4025, 0.5, 0.4043, 0.519, 0.5, 0.5, 0.4043, 0.519, 0.4099, 0.5373, 0.5, 0.5, 0.4099, 0.5373, 0.4189, 0.5542, 0.5, 0.5, 0.4189, 0.5542, 0.431, 0.569, 0.5, 0.5, 0.431, 0.569, 0.4458, 0.5811, 0.5, 0.5, 0.4458, 0.5811, 0.4627, 0.5901, 0.5, 0.5, 0.4627, 0.5901, 0.481, 0.5957, 0.5, 0.5, 0.481, 0.5957, 0.5, 0.5975])
me_sphere.materials.append(mat_material_001)
me_sphere.use_remesh_preserve_volume = False
me_sphere.use_remesh_preserve_attributes = False
me_sphere.use_mirror_vertex_groups = False
me_sphere.update()

# ---- objects
ob_sphere = bpy.data.objects.new('Sphere', me_sphere)

# ---- transforms, parenting, visibility, modifiers, constraints
ob_sphere.location = (0.0, 0.0, 0.0)
ob_sphere.lineart.crease_threshold = 0.0

# ---- collection membership
col_collection_1.objects.link(ob_sphere)

# ---- scene / render settings (as saved in the file)
scene.frame_start = 1; scene.frame_end = 250; scene.frame_set(1)
scene.render.engine = 'BLENDER_EEVEE_NEXT'
scene.render.resolution_percentage = 50
scene.render.dither_intensity = 0.0
scene.cycles.use_denoising = False
scene.cycles.samples = 128
scene.cycles.sampling_pattern = 'TABULATED_SOBOL'
scene.cycles.use_adaptive_sampling = False
scene.cycles.use_light_tree = False
scene.cycles.blur_glossy = 0.0
scene.cycles.sample_clamp_indirect = 0.0
scene.view_settings.view_transform = 'Standard'
bpy.context.view_layer.update()

# ---- added for rendering (the .blend has no active camera and no usable light): camera, sun
cam_auto = bpy.data.cameras.new('AutoCamera')
cam_auto.lens = 50.0
cam_auto.sensor_width = 36.0
cam_auto.clip_end = 1000.0
ob_auto_camera = bpy.data.objects.new('AutoCamera', cam_auto)
scene.collection.objects.link(ob_auto_camera)
ob_auto_camera.location = (2.92897, -3.51477, 1.63227)
ob_auto_camera.rotation_euler = (1.09748, -7.21219e-08, 0.694738)
scene.camera = ob_auto_camera
light_auto_sun = bpy.data.lights.new('AutoSun', 'SUN')
light_auto_sun.energy = 3.0
light_auto_sun.angle = 0.0523599
ob_auto_sun = bpy.data.objects.new('AutoSun', light_auto_sun)
scene.collection.objects.link(ob_auto_sun)
ob_auto_sun.rotation_euler = (0.872665, 0.174533, 0.523599)
bpy.context.view_layer.update()
